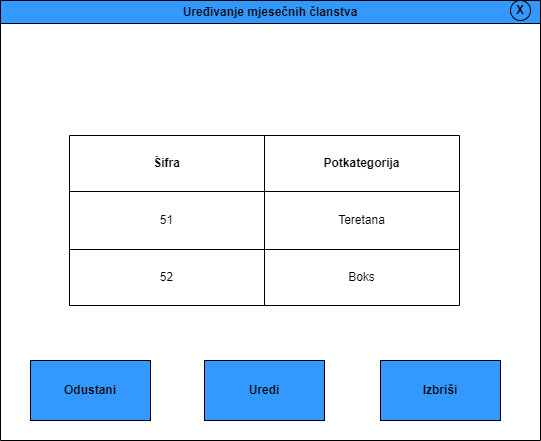

The diagram above was exported from draw.io. Its source (the exported page's mxGraphModel, read from the mxfile embedded in the PNG):
<mxGraphModel dx="1190" dy="606" grid="1" gridSize="10" guides="1" tooltips="1" connect="1" arrows="1" fold="1" page="1" pageScale="1" pageWidth="827" pageHeight="1169" math="0" shadow="0">
  <root>
    <mxCell id="0" />
    <mxCell id="1" parent="0" />
    <mxCell id="pjSVHancizqtoWY4-Nnq-1" value="Uređivanje mjesečnih članstva" style="swimlane;whiteSpace=wrap;html=1;fillColor=#3399FF;" parent="1" vertex="1">
      <mxGeometry x="150" y="140" width="540" height="440" as="geometry" />
    </mxCell>
    <mxCell id="pjSVHancizqtoWY4-Nnq-2" value="&lt;b&gt;X&lt;/b&gt;" style="ellipse;whiteSpace=wrap;html=1;aspect=fixed;fillColor=#3399FF;" parent="pjSVHancizqtoWY4-Nnq-1" vertex="1">
      <mxGeometry x="510" width="20" height="20" as="geometry" />
    </mxCell>
    <mxCell id="pjSVHancizqtoWY4-Nnq-27" value="&lt;b&gt;Uredi&lt;/b&gt;" style="rounded=0;whiteSpace=wrap;html=1;fillColor=#3399FF;" parent="pjSVHancizqtoWY4-Nnq-1" vertex="1">
      <mxGeometry x="204" y="360" width="120" height="60" as="geometry" />
    </mxCell>
    <mxCell id="pjSVHancizqtoWY4-Nnq-28" value="&lt;b&gt;Izbriši&lt;/b&gt;" style="rounded=0;whiteSpace=wrap;html=1;fillColor=#3399FF;" parent="pjSVHancizqtoWY4-Nnq-1" vertex="1">
      <mxGeometry x="380" y="360" width="120" height="60" as="geometry" />
    </mxCell>
    <mxCell id="pjSVHancizqtoWY4-Nnq-29" value="&lt;b&gt;Odustani&lt;/b&gt;" style="rounded=0;whiteSpace=wrap;html=1;fillColor=#3399FF;" parent="pjSVHancizqtoWY4-Nnq-1" vertex="1">
      <mxGeometry x="30" y="360" width="120" height="60" as="geometry" />
    </mxCell>
    <mxCell id="pjSVHancizqtoWY4-Nnq-17" value="" style="shape=table;startSize=0;container=1;collapsible=0;childLayout=tableLayout;fillColor=#FFFFFF;" parent="1" vertex="1">
      <mxGeometry x="219" y="275" width="390" height="170" as="geometry" />
    </mxCell>
    <mxCell id="pjSVHancizqtoWY4-Nnq-18" value="" style="shape=tableRow;horizontal=0;startSize=0;swimlaneHead=0;swimlaneBody=0;top=0;left=0;bottom=0;right=0;collapsible=0;dropTarget=0;fillColor=none;points=[[0,0.5],[1,0.5]];portConstraint=eastwest;" parent="pjSVHancizqtoWY4-Nnq-17" vertex="1">
      <mxGeometry width="390" height="56" as="geometry" />
    </mxCell>
    <mxCell id="pjSVHancizqtoWY4-Nnq-19" value="&lt;b&gt;Šifra&lt;/b&gt;" style="shape=partialRectangle;html=1;whiteSpace=wrap;connectable=0;overflow=hidden;fillColor=none;top=0;left=0;bottom=0;right=0;pointerEvents=1;" parent="pjSVHancizqtoWY4-Nnq-18" vertex="1">
      <mxGeometry width="195" height="56" as="geometry">
        <mxRectangle width="195" height="56" as="alternateBounds" />
      </mxGeometry>
    </mxCell>
    <mxCell id="pjSVHancizqtoWY4-Nnq-20" value="&lt;b&gt;Potkategorija&lt;/b&gt;" style="shape=partialRectangle;html=1;whiteSpace=wrap;connectable=0;overflow=hidden;fillColor=none;top=0;left=0;bottom=0;right=0;pointerEvents=1;" parent="pjSVHancizqtoWY4-Nnq-18" vertex="1">
      <mxGeometry x="195" width="195" height="56" as="geometry">
        <mxRectangle width="195" height="56" as="alternateBounds" />
      </mxGeometry>
    </mxCell>
    <mxCell id="pjSVHancizqtoWY4-Nnq-21" value="" style="shape=tableRow;horizontal=0;startSize=0;swimlaneHead=0;swimlaneBody=0;top=0;left=0;bottom=0;right=0;collapsible=0;dropTarget=0;fillColor=none;points=[[0,0.5],[1,0.5]];portConstraint=eastwest;" parent="pjSVHancizqtoWY4-Nnq-17" vertex="1">
      <mxGeometry y="56" width="390" height="58" as="geometry" />
    </mxCell>
    <mxCell id="pjSVHancizqtoWY4-Nnq-22" value="51" style="shape=partialRectangle;html=1;whiteSpace=wrap;connectable=0;overflow=hidden;fillColor=none;top=0;left=0;bottom=0;right=0;pointerEvents=1;" parent="pjSVHancizqtoWY4-Nnq-21" vertex="1">
      <mxGeometry width="195" height="58" as="geometry">
        <mxRectangle width="195" height="58" as="alternateBounds" />
      </mxGeometry>
    </mxCell>
    <mxCell id="pjSVHancizqtoWY4-Nnq-23" value="Teretana" style="shape=partialRectangle;html=1;whiteSpace=wrap;connectable=0;overflow=hidden;fillColor=none;top=0;left=0;bottom=0;right=0;pointerEvents=1;" parent="pjSVHancizqtoWY4-Nnq-21" vertex="1">
      <mxGeometry x="195" width="195" height="58" as="geometry">
        <mxRectangle width="195" height="58" as="alternateBounds" />
      </mxGeometry>
    </mxCell>
    <mxCell id="pjSVHancizqtoWY4-Nnq-24" value="" style="shape=tableRow;horizontal=0;startSize=0;swimlaneHead=0;swimlaneBody=0;top=0;left=0;bottom=0;right=0;collapsible=0;dropTarget=0;fillColor=none;points=[[0,0.5],[1,0.5]];portConstraint=eastwest;" parent="pjSVHancizqtoWY4-Nnq-17" vertex="1">
      <mxGeometry y="114" width="390" height="56" as="geometry" />
    </mxCell>
    <mxCell id="pjSVHancizqtoWY4-Nnq-25" value="52" style="shape=partialRectangle;html=1;whiteSpace=wrap;connectable=0;overflow=hidden;fillColor=none;top=0;left=0;bottom=0;right=0;pointerEvents=1;" parent="pjSVHancizqtoWY4-Nnq-24" vertex="1">
      <mxGeometry width="195" height="56" as="geometry">
        <mxRectangle width="195" height="56" as="alternateBounds" />
      </mxGeometry>
    </mxCell>
    <mxCell id="pjSVHancizqtoWY4-Nnq-26" value="Boks" style="shape=partialRectangle;html=1;whiteSpace=wrap;connectable=0;overflow=hidden;fillColor=none;top=0;left=0;bottom=0;right=0;pointerEvents=1;" parent="pjSVHancizqtoWY4-Nnq-24" vertex="1">
      <mxGeometry x="195" width="195" height="56" as="geometry">
        <mxRectangle width="195" height="56" as="alternateBounds" />
      </mxGeometry>
    </mxCell>
  </root>
</mxGraphModel>